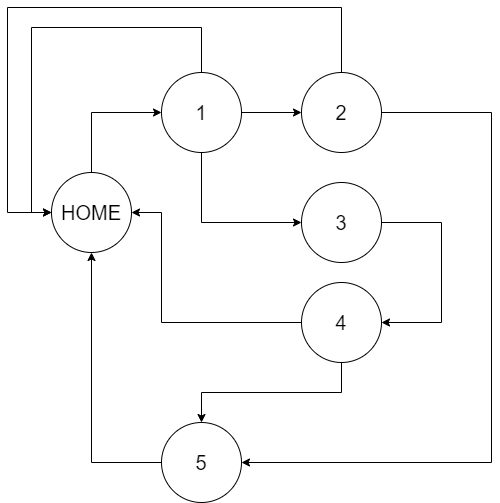

The diagram above was exported from draw.io. Its source (the exported page's mxGraphModel, read from the mxfile embedded in the PNG):
<mxGraphModel dx="1422" dy="772" grid="1" gridSize="10" guides="1" tooltips="1" connect="1" arrows="1" fold="1" page="1" pageScale="1" pageWidth="827" pageHeight="1169" math="0" shadow="0">
  <root>
    <mxCell id="0" />
    <mxCell id="1" parent="0" />
    <mxCell id="1fCdnnhAjRdFfEXzCBO5-20" style="edgeStyle=orthogonalEdgeStyle;rounded=0;orthogonalLoop=1;jettySize=auto;html=1;entryX=0.5;entryY=1;entryDx=0;entryDy=0;fontSize=20;" parent="1" source="1fCdnnhAjRdFfEXzCBO5-1" target="1fCdnnhAjRdFfEXzCBO5-4" edge="1">
      <mxGeometry relative="1" as="geometry" />
    </mxCell>
    <mxCell id="1fCdnnhAjRdFfEXzCBO5-1" value="5" style="ellipse;whiteSpace=wrap;html=1;aspect=fixed;fontSize=20;" parent="1" vertex="1">
      <mxGeometry x="304" y="505" width="80" height="80" as="geometry" />
    </mxCell>
    <mxCell id="Qtt_0ekqsgMKfgF7v5Ys-4" style="edgeStyle=orthogonalEdgeStyle;rounded=0;orthogonalLoop=1;jettySize=auto;html=1;entryX=1;entryY=0.5;entryDx=0;entryDy=0;" edge="1" parent="1" source="1fCdnnhAjRdFfEXzCBO5-2" target="1fCdnnhAjRdFfEXzCBO5-1">
      <mxGeometry relative="1" as="geometry">
        <Array as="points">
          <mxPoint x="634" y="195" />
          <mxPoint x="634" y="545" />
        </Array>
      </mxGeometry>
    </mxCell>
    <mxCell id="Qtt_0ekqsgMKfgF7v5Ys-10" style="edgeStyle=orthogonalEdgeStyle;rounded=0;orthogonalLoop=1;jettySize=auto;html=1;entryX=0;entryY=0.5;entryDx=0;entryDy=0;" edge="1" parent="1" source="1fCdnnhAjRdFfEXzCBO5-2" target="1fCdnnhAjRdFfEXzCBO5-4">
      <mxGeometry relative="1" as="geometry">
        <Array as="points">
          <mxPoint x="484" y="90" />
          <mxPoint x="150" y="90" />
          <mxPoint x="150" y="295" />
        </Array>
      </mxGeometry>
    </mxCell>
    <mxCell id="1fCdnnhAjRdFfEXzCBO5-2" value="2" style="ellipse;whiteSpace=wrap;html=1;aspect=fixed;fontSize=20;" parent="1" vertex="1">
      <mxGeometry x="444" y="155" width="80" height="80" as="geometry" />
    </mxCell>
    <mxCell id="Qtt_0ekqsgMKfgF7v5Ys-3" style="edgeStyle=orthogonalEdgeStyle;rounded=0;orthogonalLoop=1;jettySize=auto;html=1;entryX=0;entryY=0.5;entryDx=0;entryDy=0;" edge="1" parent="1" source="1fCdnnhAjRdFfEXzCBO5-3" target="Qtt_0ekqsgMKfgF7v5Ys-2">
      <mxGeometry relative="1" as="geometry">
        <Array as="points">
          <mxPoint x="344" y="305" />
        </Array>
      </mxGeometry>
    </mxCell>
    <mxCell id="Qtt_0ekqsgMKfgF7v5Ys-5" style="edgeStyle=orthogonalEdgeStyle;rounded=0;orthogonalLoop=1;jettySize=auto;html=1;entryX=0;entryY=0.5;entryDx=0;entryDy=0;" edge="1" parent="1" source="1fCdnnhAjRdFfEXzCBO5-3" target="1fCdnnhAjRdFfEXzCBO5-2">
      <mxGeometry relative="1" as="geometry" />
    </mxCell>
    <mxCell id="Qtt_0ekqsgMKfgF7v5Ys-9" style="edgeStyle=orthogonalEdgeStyle;rounded=0;orthogonalLoop=1;jettySize=auto;html=1;entryX=0;entryY=0.5;entryDx=0;entryDy=0;" edge="1" parent="1" source="1fCdnnhAjRdFfEXzCBO5-3" target="1fCdnnhAjRdFfEXzCBO5-4">
      <mxGeometry relative="1" as="geometry">
        <Array as="points">
          <mxPoint x="344" y="110" />
          <mxPoint x="174" y="110" />
          <mxPoint x="174" y="295" />
        </Array>
      </mxGeometry>
    </mxCell>
    <mxCell id="1fCdnnhAjRdFfEXzCBO5-3" value="1" style="ellipse;whiteSpace=wrap;html=1;aspect=fixed;fontSize=20;" parent="1" vertex="1">
      <mxGeometry x="304" y="155" width="80" height="80" as="geometry" />
    </mxCell>
    <mxCell id="1fCdnnhAjRdFfEXzCBO5-13" style="edgeStyle=orthogonalEdgeStyle;rounded=0;orthogonalLoop=1;jettySize=auto;html=1;entryX=0;entryY=0.5;entryDx=0;entryDy=0;fontSize=20;" parent="1" source="1fCdnnhAjRdFfEXzCBO5-4" target="1fCdnnhAjRdFfEXzCBO5-3" edge="1">
      <mxGeometry relative="1" as="geometry">
        <Array as="points">
          <mxPoint x="234" y="195" />
        </Array>
      </mxGeometry>
    </mxCell>
    <mxCell id="1fCdnnhAjRdFfEXzCBO5-4" value="HOME" style="ellipse;whiteSpace=wrap;html=1;aspect=fixed;fontSize=20;" parent="1" vertex="1">
      <mxGeometry x="194" y="255" width="80" height="80" as="geometry" />
    </mxCell>
    <mxCell id="Qtt_0ekqsgMKfgF7v5Ys-7" style="edgeStyle=orthogonalEdgeStyle;rounded=0;orthogonalLoop=1;jettySize=auto;html=1;entryX=0.5;entryY=0;entryDx=0;entryDy=0;" edge="1" parent="1" source="Qtt_0ekqsgMKfgF7v5Ys-1" target="1fCdnnhAjRdFfEXzCBO5-1">
      <mxGeometry relative="1" as="geometry">
        <Array as="points">
          <mxPoint x="484" y="475" />
          <mxPoint x="344" y="475" />
        </Array>
      </mxGeometry>
    </mxCell>
    <mxCell id="Qtt_0ekqsgMKfgF7v5Ys-8" style="edgeStyle=orthogonalEdgeStyle;rounded=0;orthogonalLoop=1;jettySize=auto;html=1;entryX=1;entryY=0.5;entryDx=0;entryDy=0;" edge="1" parent="1" source="Qtt_0ekqsgMKfgF7v5Ys-1" target="1fCdnnhAjRdFfEXzCBO5-4">
      <mxGeometry relative="1" as="geometry">
        <Array as="points">
          <mxPoint x="304" y="405" />
          <mxPoint x="304" y="295" />
        </Array>
      </mxGeometry>
    </mxCell>
    <mxCell id="Qtt_0ekqsgMKfgF7v5Ys-1" value="4" style="ellipse;whiteSpace=wrap;html=1;aspect=fixed;fontSize=20;" vertex="1" parent="1">
      <mxGeometry x="444" y="365" width="80" height="80" as="geometry" />
    </mxCell>
    <mxCell id="Qtt_0ekqsgMKfgF7v5Ys-6" style="edgeStyle=orthogonalEdgeStyle;rounded=0;orthogonalLoop=1;jettySize=auto;html=1;entryX=1;entryY=0.5;entryDx=0;entryDy=0;" edge="1" parent="1" source="Qtt_0ekqsgMKfgF7v5Ys-2" target="Qtt_0ekqsgMKfgF7v5Ys-1">
      <mxGeometry relative="1" as="geometry">
        <Array as="points">
          <mxPoint x="584" y="305" />
          <mxPoint x="584" y="405" />
        </Array>
      </mxGeometry>
    </mxCell>
    <mxCell id="Qtt_0ekqsgMKfgF7v5Ys-2" value="3" style="ellipse;whiteSpace=wrap;html=1;aspect=fixed;fontSize=20;" vertex="1" parent="1">
      <mxGeometry x="444" y="265" width="80" height="80" as="geometry" />
    </mxCell>
  </root>
</mxGraphModel>